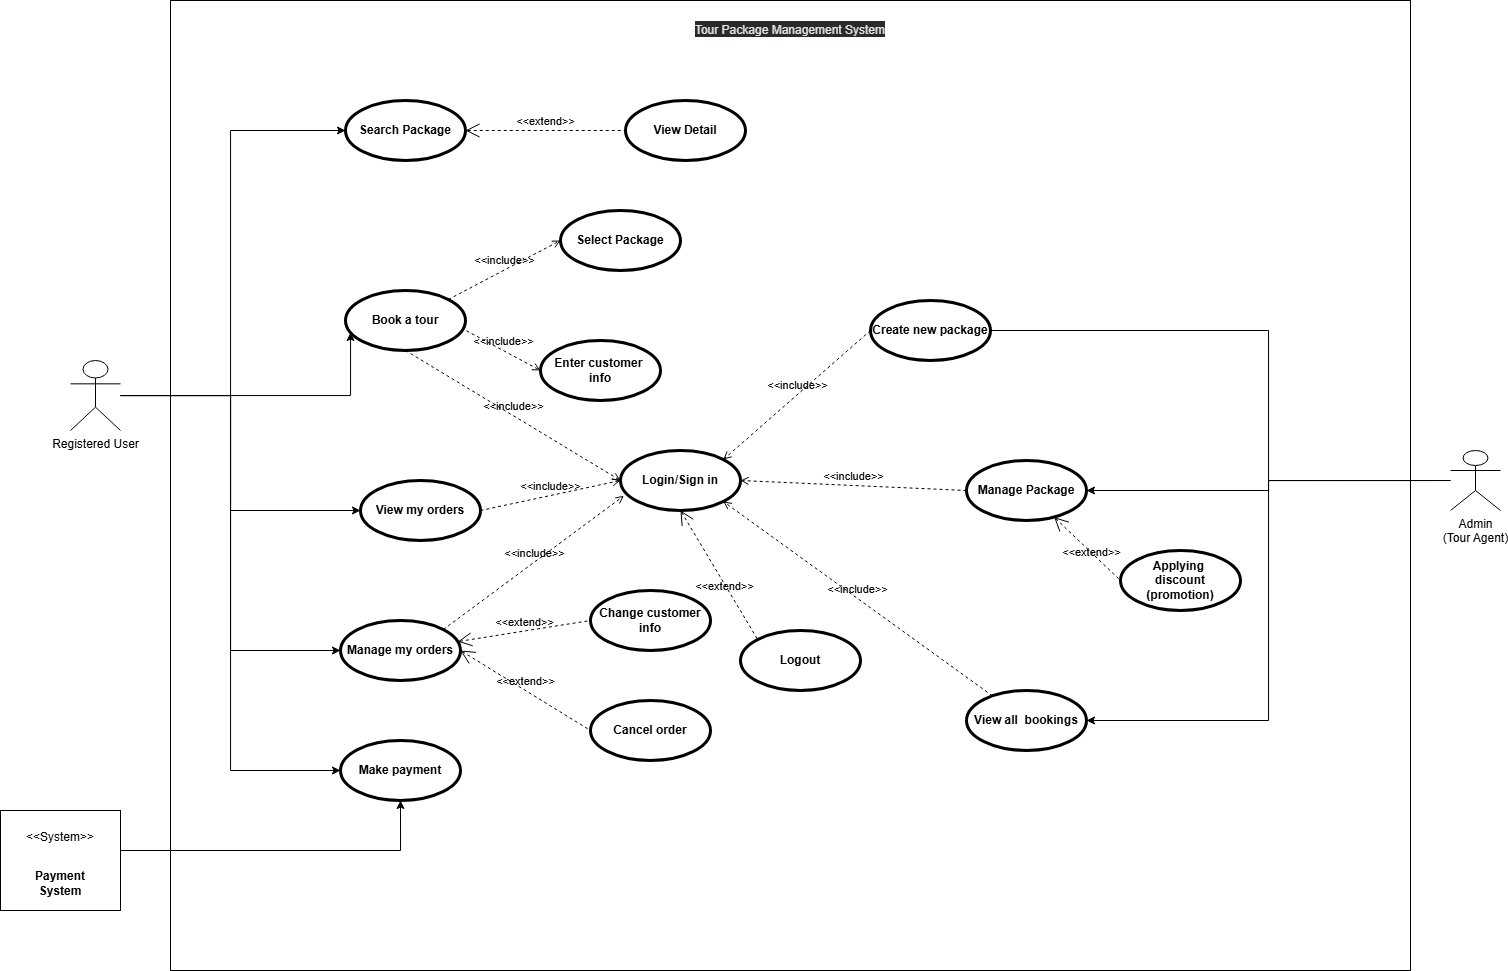

The diagram above was exported from draw.io. Its source (the exported page's mxGraphModel, read from the mxfile embedded in the PNG):
<mxGraphModel dx="2851" dy="2252" grid="1" gridSize="10" guides="1" tooltips="1" connect="1" arrows="1" fold="1" page="1" pageScale="1" pageWidth="850" pageHeight="1100" math="0" shadow="0">
  <root>
    <mxCell id="0" />
    <mxCell id="1" parent="0" />
    <mxCell id="tHr3DtmzE7vAMqPFaTod-11" parent="1" style="shape=rect;html=1;verticalAlign=top;fontStyle=1;whiteSpace=wrap;align=center;" value="&lt;h3&gt;&lt;span style=&quot;font-family: &amp;quot;Google Sans Flex&amp;quot;, &amp;quot;Google Sans&amp;quot;, &amp;quot;Helvetica Neue&amp;quot;, sans-serif; font-variant-ligatures: none; font-weight: 400; text-align: start; background-color: light-dark(rgb(40, 42, 44), rgb(6, 6, 6));&quot;&gt;&lt;font style=&quot;font-size: 12px; color: light-dark(rgb(227, 227, 227), rgb(255, 255, 255));&quot;&gt;Tour Package Management System&lt;/font&gt;&lt;/span&gt;&lt;/h3&gt;" vertex="1">
      <mxGeometry height="970" width="1240" x="-600" y="-10" as="geometry" />
    </mxCell>
    <mxCell id="tHr3DtmzE7vAMqPFaTod-23" edge="1" parent="1" source="tHr3DtmzE7vAMqPFaTod-6" style="edgeStyle=orthogonalEdgeStyle;rounded=0;orthogonalLoop=1;jettySize=auto;html=1;entryX=0;entryY=0.5;entryDx=0;entryDy=0;" target="tHr3DtmzE7vAMqPFaTod-13">
      <mxGeometry relative="1" as="geometry">
        <Array as="points">
          <mxPoint x="-540" y="385" />
          <mxPoint x="-540" y="120" />
        </Array>
      </mxGeometry>
    </mxCell>
    <mxCell id="tHr3DtmzE7vAMqPFaTod-24" edge="1" parent="1" source="tHr3DtmzE7vAMqPFaTod-6" style="edgeStyle=orthogonalEdgeStyle;rounded=0;orthogonalLoop=1;jettySize=auto;html=1;" target="tHr3DtmzE7vAMqPFaTod-12">
      <mxGeometry relative="1" as="geometry">
        <Array as="points">
          <mxPoint x="-420" y="385" />
        </Array>
      </mxGeometry>
    </mxCell>
    <mxCell id="tHr3DtmzE7vAMqPFaTod-26" edge="1" parent="1" source="tHr3DtmzE7vAMqPFaTod-6" style="edgeStyle=orthogonalEdgeStyle;rounded=0;orthogonalLoop=1;jettySize=auto;html=1;entryX=0;entryY=0.5;entryDx=0;entryDy=0;" target="tHr3DtmzE7vAMqPFaTod-19">
      <mxGeometry relative="1" as="geometry" />
    </mxCell>
    <mxCell id="tHr3DtmzE7vAMqPFaTod-69" edge="1" parent="1" source="tHr3DtmzE7vAMqPFaTod-6" style="edgeStyle=orthogonalEdgeStyle;rounded=0;orthogonalLoop=1;jettySize=auto;html=1;entryX=0;entryY=0.5;entryDx=0;entryDy=0;" target="tHr3DtmzE7vAMqPFaTod-50">
      <mxGeometry relative="1" as="geometry" />
    </mxCell>
    <mxCell id="yerHyLVLZSnd6yWDmRzH-7" edge="1" parent="1" source="tHr3DtmzE7vAMqPFaTod-6" style="edgeStyle=orthogonalEdgeStyle;rounded=0;orthogonalLoop=1;jettySize=auto;html=1;entryX=0;entryY=0.5;entryDx=0;entryDy=0;" target="tHr3DtmzE7vAMqPFaTod-15">
      <mxGeometry relative="1" as="geometry">
        <Array as="points">
          <mxPoint x="-540" y="385" />
          <mxPoint x="-540" y="500" />
        </Array>
      </mxGeometry>
    </mxCell>
    <mxCell id="tHr3DtmzE7vAMqPFaTod-6" parent="1" style="shape=umlActor;html=1;verticalLabelPosition=bottom;verticalAlign=top;align=center;" value="Registered User" vertex="1">
      <mxGeometry height="70" width="50" x="-700" y="350" as="geometry" />
    </mxCell>
    <mxCell id="tHr3DtmzE7vAMqPFaTod-27" edge="1" parent="1" style="edgeStyle=orthogonalEdgeStyle;rounded=0;orthogonalLoop=1;jettySize=auto;html=1;entryX=1;entryY=0.5;entryDx=0;entryDy=0;">
      <mxGeometry relative="1" as="geometry">
        <Array as="points">
          <mxPoint x="498" y="470" />
          <mxPoint x="498" y="320" />
        </Array>
        <mxPoint x="678" y="470.0588235294117" as="sourcePoint" />
        <mxPoint x="98" y="320" as="targetPoint" />
      </mxGeometry>
    </mxCell>
    <mxCell id="tHr3DtmzE7vAMqPFaTod-28" edge="1" parent="1" source="tHr3DtmzE7vAMqPFaTod-8" style="edgeStyle=orthogonalEdgeStyle;rounded=0;orthogonalLoop=1;jettySize=auto;html=1;" target="tHr3DtmzE7vAMqPFaTod-17">
      <mxGeometry relative="1" as="geometry">
        <Array as="points">
          <mxPoint x="498" y="470" />
          <mxPoint x="498" y="480" />
        </Array>
      </mxGeometry>
    </mxCell>
    <mxCell id="tHr3DtmzE7vAMqPFaTod-32" edge="1" parent="1" source="tHr3DtmzE7vAMqPFaTod-8" style="edgeStyle=orthogonalEdgeStyle;rounded=0;orthogonalLoop=1;jettySize=auto;html=1;entryX=1;entryY=0.5;entryDx=0;entryDy=0;" target="tHr3DtmzE7vAMqPFaTod-20">
      <mxGeometry relative="1" as="geometry" />
    </mxCell>
    <mxCell id="tHr3DtmzE7vAMqPFaTod-8" parent="1" style="shape=umlActor;html=1;verticalLabelPosition=bottom;verticalAlign=top;align=center;" value="Admin&lt;div&gt;(Tour Agent)&lt;/div&gt;" vertex="1">
      <mxGeometry height="60" width="50" x="680" y="440" as="geometry" />
    </mxCell>
    <mxCell id="tHr3DtmzE7vAMqPFaTod-12" parent="1" style="shape=ellipse;html=1;strokeWidth=3;fontStyle=1;whiteSpace=wrap;align=center;perimeter=ellipsePerimeter;" value="Book a tour" vertex="1">
      <mxGeometry height="60" width="120" x="-425" y="280" as="geometry" />
    </mxCell>
    <mxCell id="tHr3DtmzE7vAMqPFaTod-13" parent="1" style="shape=ellipse;html=1;strokeWidth=3;fontStyle=1;whiteSpace=wrap;align=center;perimeter=ellipsePerimeter;" value="Search &lt;span style=&quot;background-color: transparent; color: light-dark(rgb(0, 0, 0), rgb(255, 255, 255));&quot;&gt;Package&lt;/span&gt;" vertex="1">
      <mxGeometry height="60" width="120" x="-425" y="90" as="geometry" />
    </mxCell>
    <mxCell id="tHr3DtmzE7vAMqPFaTod-15" parent="1" style="shape=ellipse;html=1;strokeWidth=3;fontStyle=1;whiteSpace=wrap;align=center;perimeter=ellipsePerimeter;" value="View my orders" vertex="1">
      <mxGeometry height="60" width="120" x="-410" y="470" as="geometry" />
    </mxCell>
    <mxCell id="tHr3DtmzE7vAMqPFaTod-16" parent="1" style="shape=ellipse;html=1;strokeWidth=3;fontStyle=1;whiteSpace=wrap;align=center;perimeter=ellipsePerimeter;" value="Create new package" vertex="1">
      <mxGeometry height="60" width="120" x="100" y="290" as="geometry" />
    </mxCell>
    <mxCell id="tHr3DtmzE7vAMqPFaTod-17" parent="1" style="shape=ellipse;html=1;strokeWidth=3;fontStyle=1;whiteSpace=wrap;align=center;perimeter=ellipsePerimeter;" value="Manage Package" vertex="1">
      <mxGeometry height="60" width="120" x="196" y="450" as="geometry" />
    </mxCell>
    <mxCell id="tHr3DtmzE7vAMqPFaTod-19" parent="1" style="shape=ellipse;html=1;strokeWidth=3;fontStyle=1;whiteSpace=wrap;align=center;perimeter=ellipsePerimeter;" value="Manage my orders" vertex="1">
      <mxGeometry height="60" width="120" x="-430" y="610" as="geometry" />
    </mxCell>
    <mxCell id="tHr3DtmzE7vAMqPFaTod-20" parent="1" style="shape=ellipse;html=1;strokeWidth=3;fontStyle=1;whiteSpace=wrap;align=center;perimeter=ellipsePerimeter;" value="View all&amp;nbsp; bookings" vertex="1">
      <mxGeometry height="60" width="120" x="196" y="680" as="geometry" />
    </mxCell>
    <mxCell id="tHr3DtmzE7vAMqPFaTod-35" parent="1" style="shape=ellipse;html=1;strokeWidth=3;fontStyle=1;whiteSpace=wrap;align=center;perimeter=ellipsePerimeter;" value="Select Package" vertex="1">
      <mxGeometry height="60" width="120" x="-210" y="200" as="geometry" />
    </mxCell>
    <mxCell id="tHr3DtmzE7vAMqPFaTod-38" parent="1" style="shape=ellipse;html=1;strokeWidth=3;fontStyle=1;whiteSpace=wrap;align=center;perimeter=ellipsePerimeter;" value="Enter customer&amp;nbsp;&lt;div&gt;info&lt;/div&gt;" vertex="1">
      <mxGeometry height="60" width="120" x="-230" y="330" as="geometry" />
    </mxCell>
    <mxCell id="tHr3DtmzE7vAMqPFaTod-40" parent="1" style="shape=ellipse;html=1;strokeWidth=3;fontStyle=1;whiteSpace=wrap;align=center;perimeter=ellipsePerimeter;" value="Change customer info" vertex="1">
      <mxGeometry height="60" width="120" x="-180" y="580" as="geometry" />
    </mxCell>
    <mxCell id="tHr3DtmzE7vAMqPFaTod-41" parent="1" style="shape=ellipse;html=1;strokeWidth=3;fontStyle=1;whiteSpace=wrap;align=center;perimeter=ellipsePerimeter;" value="Cancel order" vertex="1">
      <mxGeometry height="60" width="120" x="-180" y="690" as="geometry" />
    </mxCell>
    <mxCell id="tHr3DtmzE7vAMqPFaTod-44" parent="1" style="shape=ellipse;html=1;strokeWidth=3;fontStyle=1;whiteSpace=wrap;align=center;perimeter=ellipsePerimeter;" value="View Detail" vertex="1">
      <mxGeometry height="60" width="120" x="-145" y="90" as="geometry" />
    </mxCell>
    <mxCell id="tHr3DtmzE7vAMqPFaTod-50" parent="1" style="shape=ellipse;html=1;strokeWidth=3;fontStyle=1;whiteSpace=wrap;align=center;perimeter=ellipsePerimeter;" value="Make payment" vertex="1">
      <mxGeometry height="60" width="120" x="-430" y="730" as="geometry" />
    </mxCell>
    <mxCell id="tHr3DtmzE7vAMqPFaTod-54" edge="1" parent="1" source="tHr3DtmzE7vAMqPFaTod-12" style="edgeStyle=none;html=1;endArrow=open;verticalAlign=bottom;dashed=1;labelBackgroundColor=none;rounded=0;entryX=0;entryY=0.5;entryDx=0;entryDy=0;exitX=1;exitY=0;exitDx=0;exitDy=0;" target="tHr3DtmzE7vAMqPFaTod-35" value="&amp;lt;&amp;lt;include&amp;gt;&amp;gt;">
      <mxGeometry relative="1" width="160" as="geometry">
        <mxPoint x="-310" y="429" as="sourcePoint" />
        <mxPoint x="-160" y="429.37" as="targetPoint" />
      </mxGeometry>
    </mxCell>
    <mxCell id="tHr3DtmzE7vAMqPFaTod-55" edge="1" parent="1" source="tHr3DtmzE7vAMqPFaTod-12" style="edgeStyle=none;html=1;endArrow=open;verticalAlign=bottom;dashed=1;labelBackgroundColor=none;rounded=0;entryX=0;entryY=0.5;entryDx=0;entryDy=0;exitX=1.008;exitY=0.671;exitDx=0;exitDy=0;exitPerimeter=0;" target="tHr3DtmzE7vAMqPFaTod-38" value="&amp;lt;&amp;lt;include&amp;gt;&amp;gt;">
      <mxGeometry relative="1" width="160" as="geometry">
        <mxPoint x="-300" y="450" as="sourcePoint" />
        <mxPoint x="-190" y="431" as="targetPoint" />
      </mxGeometry>
    </mxCell>
    <mxCell id="tHr3DtmzE7vAMqPFaTod-56" edge="1" parent="1" source="tHr3DtmzE7vAMqPFaTod-19" style="edgeStyle=none;html=1;startArrow=open;endArrow=none;startSize=12;verticalAlign=bottom;dashed=1;labelBackgroundColor=none;rounded=0;entryX=0;entryY=0.5;entryDx=0;entryDy=0;" target="tHr3DtmzE7vAMqPFaTod-40" value="&amp;lt;&amp;lt;extend&amp;gt;&amp;gt;">
      <mxGeometry relative="1" width="160" as="geometry">
        <mxPoint x="-220" y="640" as="sourcePoint" />
        <mxPoint x="-790" y="610" as="targetPoint" />
      </mxGeometry>
    </mxCell>
    <mxCell id="tHr3DtmzE7vAMqPFaTod-57" edge="1" parent="1" source="tHr3DtmzE7vAMqPFaTod-19" style="edgeStyle=none;html=1;startArrow=open;endArrow=none;startSize=12;verticalAlign=bottom;dashed=1;labelBackgroundColor=none;rounded=0;entryX=0;entryY=0.5;entryDx=0;entryDy=0;exitX=1;exitY=0.5;exitDx=0;exitDy=0;" target="tHr3DtmzE7vAMqPFaTod-41" value="&amp;lt;&amp;lt;extend&amp;gt;&amp;gt;">
      <mxGeometry relative="1" width="160" x="0.0059" as="geometry">
        <mxPoint as="offset" />
        <mxPoint x="-740" y="750" as="sourcePoint" />
        <mxPoint x="-60" y="640" as="targetPoint" />
      </mxGeometry>
    </mxCell>
    <mxCell id="tHr3DtmzE7vAMqPFaTod-66" edge="1" parent="1" source="tHr3DtmzE7vAMqPFaTod-13" style="edgeStyle=none;html=1;startArrow=open;endArrow=none;startSize=12;verticalAlign=bottom;dashed=1;labelBackgroundColor=none;rounded=0;entryX=0;entryY=0.5;entryDx=0;entryDy=0;exitX=1;exitY=0.5;exitDx=0;exitDy=0;" target="tHr3DtmzE7vAMqPFaTod-44" value="&amp;lt;&amp;lt;extend&amp;gt;&amp;gt;">
      <mxGeometry relative="1" width="160" as="geometry">
        <mxPoint x="-45" y="-140" as="sourcePoint" />
        <mxPoint x="105" y="380" as="targetPoint" />
      </mxGeometry>
    </mxCell>
    <mxCell id="tHr3DtmzE7vAMqPFaTod-68" parent="1" style="shape=ellipse;html=1;strokeWidth=3;fontStyle=1;whiteSpace=wrap;align=center;perimeter=ellipsePerimeter;" value="Applying&amp;nbsp;&lt;div&gt;discount (promotion)&lt;/div&gt;" vertex="1">
      <mxGeometry height="60" width="120" x="350" y="540" as="geometry" />
    </mxCell>
    <mxCell id="tHr3DtmzE7vAMqPFaTod-70" edge="1" parent="1" source="tHr3DtmzE7vAMqPFaTod-17" style="edgeStyle=none;html=1;startArrow=open;endArrow=none;startSize=12;verticalAlign=bottom;dashed=1;labelBackgroundColor=none;rounded=0;entryX=0;entryY=0.5;entryDx=0;entryDy=0;" target="tHr3DtmzE7vAMqPFaTod-68" value="&amp;lt;&amp;lt;extend&amp;gt;&amp;gt;">
      <mxGeometry relative="1" width="160" x="0.261" y="-6" as="geometry">
        <mxPoint as="offset" />
        <mxPoint x="160" y="638" as="sourcePoint" />
        <mxPoint x="40" y="570" as="targetPoint" />
      </mxGeometry>
    </mxCell>
    <mxCell id="tHr3DtmzE7vAMqPFaTod-83" parent="1" style="fontStyle=1;align=center;verticalAlign=middle;childLayout=stackLayout;horizontal=1;horizontalStack=0;resizeParent=1;resizeParentMax=0;resizeLast=0;marginBottom=0;" value="" vertex="1">
      <mxGeometry height="100" width="120" x="-770" y="800" as="geometry" />
    </mxCell>
    <mxCell id="tHr3DtmzE7vAMqPFaTod-84" parent="tHr3DtmzE7vAMqPFaTod-83" style="html=1;align=center;spacing=0;verticalAlign=middle;strokeColor=none;fillColor=none;whiteSpace=wrap;spacingTop=3;" value="&amp;lt;&amp;lt;System&amp;gt;&amp;gt;" vertex="1">
      <mxGeometry height="50" width="120" as="geometry" />
    </mxCell>
    <mxCell id="tHr3DtmzE7vAMqPFaTod-85" parent="tHr3DtmzE7vAMqPFaTod-83" style="html=1;align=center;spacing=0;verticalAlign=middle;strokeColor=none;fillColor=none;whiteSpace=wrap;spacingBottom=4;fontStyle=1" value="Payment&lt;div&gt;System&lt;/div&gt;" vertex="1">
      <mxGeometry height="50" width="120" y="50" as="geometry" />
    </mxCell>
    <mxCell id="pMW6-A5zYdOlgImVJXrm-2" edge="1" parent="1" source="tHr3DtmzE7vAMqPFaTod-85" style="edgeStyle=orthogonalEdgeStyle;rounded=0;orthogonalLoop=1;jettySize=auto;html=1;entryX=0.5;entryY=1;entryDx=0;entryDy=0;exitX=1;exitY=0;exitDx=0;exitDy=0;" target="tHr3DtmzE7vAMqPFaTod-50">
      <mxGeometry relative="1" as="geometry">
        <Array as="points">
          <mxPoint x="-650" y="840" />
          <mxPoint x="-370" y="840" />
        </Array>
      </mxGeometry>
    </mxCell>
    <mxCell id="yerHyLVLZSnd6yWDmRzH-1" parent="1" style="shape=ellipse;html=1;strokeWidth=3;fontStyle=1;whiteSpace=wrap;align=center;perimeter=ellipsePerimeter;" value="Login/Sign in" vertex="1">
      <mxGeometry height="60" width="120" x="-150" y="440" as="geometry" />
    </mxCell>
    <mxCell id="yerHyLVLZSnd6yWDmRzH-4" edge="1" parent="1" source="tHr3DtmzE7vAMqPFaTod-12" style="edgeStyle=none;html=1;endArrow=open;verticalAlign=bottom;dashed=1;labelBackgroundColor=none;rounded=0;exitX=0.5;exitY=1;exitDx=0;exitDy=0;entryX=0;entryY=0.5;entryDx=0;entryDy=0;" target="yerHyLVLZSnd6yWDmRzH-1" value="&amp;lt;&amp;lt;include&amp;gt;&amp;gt;">
      <mxGeometry relative="1" width="160" as="geometry">
        <mxPoint x="-100" y="400" as="sourcePoint" />
        <mxPoint x="-110" y="460" as="targetPoint" />
      </mxGeometry>
    </mxCell>
    <mxCell id="yerHyLVLZSnd6yWDmRzH-8" edge="1" parent="1" source="tHr3DtmzE7vAMqPFaTod-15" style="edgeStyle=none;html=1;endArrow=open;verticalAlign=bottom;dashed=1;labelBackgroundColor=none;rounded=0;exitX=1;exitY=0.5;exitDx=0;exitDy=0;entryX=0;entryY=0.5;entryDx=0;entryDy=0;" target="yerHyLVLZSnd6yWDmRzH-1" value="&amp;lt;&amp;lt;include&amp;gt;&amp;gt;">
      <mxGeometry relative="1" width="160" x="0.01" as="geometry">
        <mxPoint as="offset" />
        <mxPoint x="-275" y="470" as="sourcePoint" />
        <mxPoint x="-60" y="600" as="targetPoint" />
      </mxGeometry>
    </mxCell>
    <mxCell id="yerHyLVLZSnd6yWDmRzH-9" edge="1" parent="1" source="tHr3DtmzE7vAMqPFaTod-19" style="edgeStyle=none;html=1;endArrow=open;verticalAlign=bottom;dashed=1;labelBackgroundColor=none;rounded=0;exitX=1;exitY=0;exitDx=0;exitDy=0;entryX=0.028;entryY=0.756;entryDx=0;entryDy=0;entryPerimeter=0;" target="yerHyLVLZSnd6yWDmRzH-1" value="&amp;lt;&amp;lt;include&amp;gt;&amp;gt;">
      <mxGeometry relative="1" width="160" x="0.01" as="geometry">
        <mxPoint as="offset" />
        <mxPoint x="-320" y="590" as="sourcePoint" />
        <mxPoint x="-180" y="560" as="targetPoint" />
      </mxGeometry>
    </mxCell>
    <mxCell id="faL0No50BgkeqhRVjI8a-1" edge="1" parent="1" source="tHr3DtmzE7vAMqPFaTod-16" style="edgeStyle=none;html=1;endArrow=open;verticalAlign=bottom;dashed=1;labelBackgroundColor=none;rounded=0;exitX=0;exitY=0.5;exitDx=0;exitDy=0;entryX=1;entryY=0;entryDx=0;entryDy=0;" target="yerHyLVLZSnd6yWDmRzH-1" value="&amp;lt;&amp;lt;include&amp;gt;&amp;gt;">
      <mxGeometry relative="1" width="160" as="geometry">
        <mxPoint x="-210" y="430" as="sourcePoint" />
        <mxPoint x="5" y="560" as="targetPoint" />
      </mxGeometry>
    </mxCell>
    <mxCell id="faL0No50BgkeqhRVjI8a-2" edge="1" parent="1" source="tHr3DtmzE7vAMqPFaTod-17" style="edgeStyle=none;html=1;endArrow=open;verticalAlign=bottom;dashed=1;labelBackgroundColor=none;rounded=0;exitX=0;exitY=0.5;exitDx=0;exitDy=0;entryX=1;entryY=0.5;entryDx=0;entryDy=0;" target="yerHyLVLZSnd6yWDmRzH-1" value="&amp;lt;&amp;lt;include&amp;gt;&amp;gt;">
      <mxGeometry relative="1" width="160" as="geometry">
        <mxPoint x="197" y="350" as="sourcePoint" />
        <mxPoint x="50" y="479" as="targetPoint" />
      </mxGeometry>
    </mxCell>
    <mxCell id="faL0No50BgkeqhRVjI8a-3" edge="1" parent="1" source="tHr3DtmzE7vAMqPFaTod-20" style="edgeStyle=none;html=1;endArrow=open;verticalAlign=bottom;dashed=1;labelBackgroundColor=none;rounded=0;entryX=1;entryY=1;entryDx=0;entryDy=0;" target="yerHyLVLZSnd6yWDmRzH-1" value="&amp;lt;&amp;lt;include&amp;gt;&amp;gt;">
      <mxGeometry relative="1" width="160" as="geometry">
        <mxPoint x="296" y="480" as="sourcePoint" />
        <mxPoint x="70" y="470" as="targetPoint" />
      </mxGeometry>
    </mxCell>
    <mxCell id="I0OS3_Bj3P-EaOjFcwW6-1" parent="1" style="shape=ellipse;html=1;strokeWidth=3;fontStyle=1;whiteSpace=wrap;align=center;perimeter=ellipsePerimeter;" value="Logout" vertex="1">
      <mxGeometry height="60" width="120" x="-30" y="620" as="geometry" />
    </mxCell>
    <mxCell id="I0OS3_Bj3P-EaOjFcwW6-2" edge="1" parent="1" source="yerHyLVLZSnd6yWDmRzH-1" style="edgeStyle=none;html=1;startArrow=open;endArrow=none;startSize=12;verticalAlign=bottom;dashed=1;labelBackgroundColor=none;rounded=0;entryX=0;entryY=0;entryDx=0;entryDy=0;exitX=0.5;exitY=1;exitDx=0;exitDy=0;" target="I0OS3_Bj3P-EaOjFcwW6-1" value="&amp;lt;&amp;lt;extend&amp;gt;&amp;gt;">
      <mxGeometry relative="1" width="160" x="0.261" y="-6" as="geometry">
        <mxPoint as="offset" />
        <mxPoint x="320" y="540" as="sourcePoint" />
        <mxPoint x="386" y="603" as="targetPoint" />
      </mxGeometry>
    </mxCell>
  </root>
</mxGraphModel>